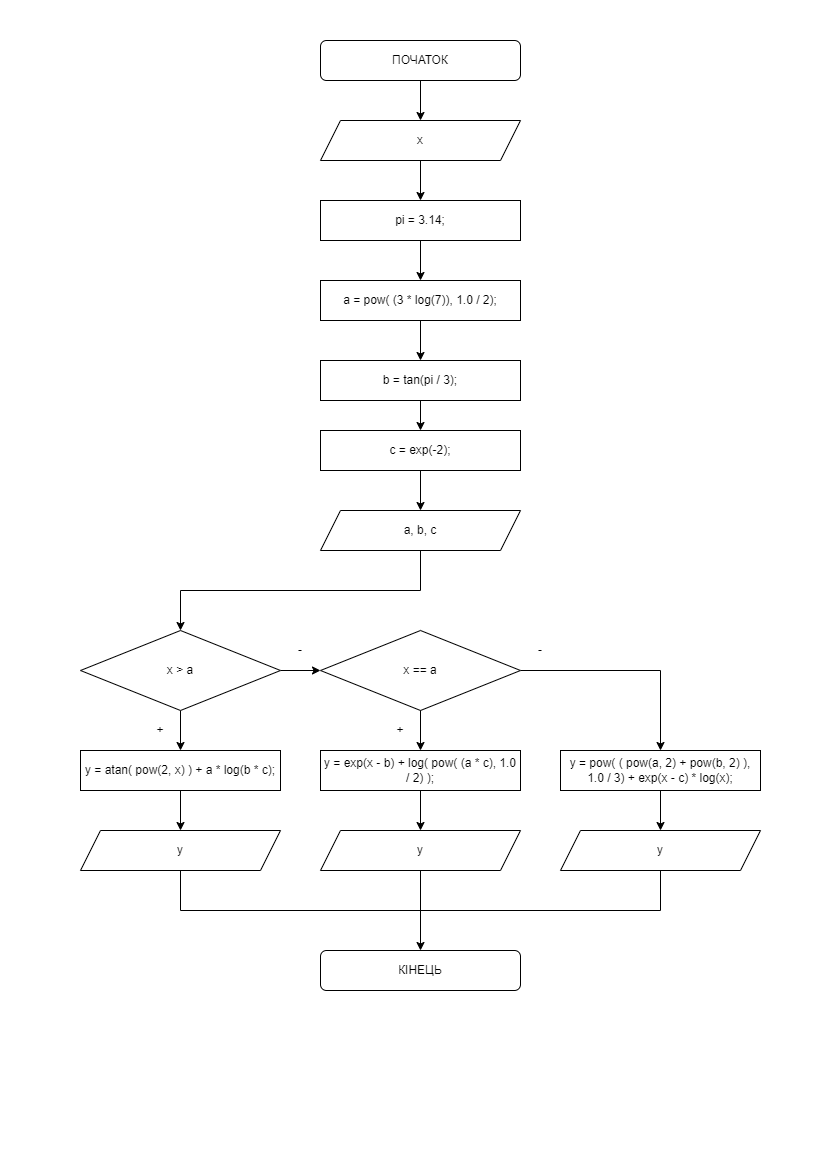

The diagram above was exported from draw.io. Its source (the exported page's mxGraphModel, read from the mxfile embedded in the PNG):
<mxGraphModel dx="868" dy="563" grid="1" gridSize="10" guides="1" tooltips="1" connect="1" arrows="1" fold="1" page="1" pageScale="1" pageWidth="827" pageHeight="1169" math="0" shadow="0">
  <root>
    <mxCell id="0" />
    <mxCell id="1" parent="0" />
    <mxCell id="kE3eGietK-6cFKvTDqvr-4" value="" style="edgeStyle=orthogonalEdgeStyle;rounded=0;orthogonalLoop=1;jettySize=auto;html=1;" parent="1" source="kE3eGietK-6cFKvTDqvr-1" target="kE3eGietK-6cFKvTDqvr-3" edge="1">
      <mxGeometry relative="1" as="geometry" />
    </mxCell>
    <mxCell id="kE3eGietK-6cFKvTDqvr-1" value="ПОЧАТОК" style="rounded=1;whiteSpace=wrap;html=1;" parent="1" vertex="1">
      <mxGeometry x="320" y="40" width="200" height="40" as="geometry" />
    </mxCell>
    <mxCell id="kE3eGietK-6cFKvTDqvr-2" value="КІНЕЦЬ" style="rounded=1;whiteSpace=wrap;html=1;" parent="1" vertex="1">
      <mxGeometry x="320" y="950" width="200" height="40" as="geometry" />
    </mxCell>
    <mxCell id="VZuoqFyYrOe4tzAGW53R-2" value="" style="edgeStyle=orthogonalEdgeStyle;rounded=0;orthogonalLoop=1;jettySize=auto;html=1;" edge="1" parent="1" source="kE3eGietK-6cFKvTDqvr-3" target="VZuoqFyYrOe4tzAGW53R-1">
      <mxGeometry relative="1" as="geometry" />
    </mxCell>
    <mxCell id="kE3eGietK-6cFKvTDqvr-3" value="x" style="shape=parallelogram;perimeter=parallelogramPerimeter;whiteSpace=wrap;html=1;fixedSize=1;" parent="1" vertex="1">
      <mxGeometry x="320" y="120" width="200" height="40" as="geometry" />
    </mxCell>
    <mxCell id="kE3eGietK-6cFKvTDqvr-10" value="" style="edgeStyle=orthogonalEdgeStyle;rounded=0;orthogonalLoop=1;jettySize=auto;html=1;" parent="1" source="kE3eGietK-6cFKvTDqvr-5" target="kE3eGietK-6cFKvTDqvr-6" edge="1">
      <mxGeometry relative="1" as="geometry" />
    </mxCell>
    <mxCell id="kE3eGietK-6cFKvTDqvr-5" value="&lt;div&gt;a = pow( (3 * log(7)), 1.0 / 2);&lt;/div&gt;" style="rounded=0;whiteSpace=wrap;html=1;" parent="1" vertex="1">
      <mxGeometry x="320" y="280" width="200" height="40" as="geometry" />
    </mxCell>
    <mxCell id="kE3eGietK-6cFKvTDqvr-11" value="" style="edgeStyle=orthogonalEdgeStyle;rounded=0;orthogonalLoop=1;jettySize=auto;html=1;" parent="1" source="kE3eGietK-6cFKvTDqvr-6" target="kE3eGietK-6cFKvTDqvr-7" edge="1">
      <mxGeometry relative="1" as="geometry" />
    </mxCell>
    <mxCell id="kE3eGietK-6cFKvTDqvr-6" value="b = tan(pi / 3);" style="rounded=0;whiteSpace=wrap;html=1;" parent="1" vertex="1">
      <mxGeometry x="320" y="360" width="200" height="40" as="geometry" />
    </mxCell>
    <mxCell id="kE3eGietK-6cFKvTDqvr-12" value="" style="edgeStyle=orthogonalEdgeStyle;rounded=0;orthogonalLoop=1;jettySize=auto;html=1;" parent="1" source="kE3eGietK-6cFKvTDqvr-7" target="kE3eGietK-6cFKvTDqvr-8" edge="1">
      <mxGeometry relative="1" as="geometry" />
    </mxCell>
    <mxCell id="kE3eGietK-6cFKvTDqvr-7" value="c = exp(-2);" style="rounded=0;whiteSpace=wrap;html=1;" parent="1" vertex="1">
      <mxGeometry x="320" y="430" width="200" height="40" as="geometry" />
    </mxCell>
    <mxCell id="kE3eGietK-6cFKvTDqvr-16" value="" style="edgeStyle=orthogonalEdgeStyle;rounded=0;orthogonalLoop=1;jettySize=auto;html=1;entryX=0.5;entryY=0;entryDx=0;entryDy=0;" parent="1" source="kE3eGietK-6cFKvTDqvr-8" target="kE3eGietK-6cFKvTDqvr-13" edge="1">
      <mxGeometry relative="1" as="geometry">
        <Array as="points">
          <mxPoint x="420" y="590" />
          <mxPoint x="180" y="590" />
        </Array>
      </mxGeometry>
    </mxCell>
    <mxCell id="kE3eGietK-6cFKvTDqvr-8" value="a, b, c" style="shape=parallelogram;perimeter=parallelogramPerimeter;whiteSpace=wrap;html=1;fixedSize=1;" parent="1" vertex="1">
      <mxGeometry x="320" y="510" width="200" height="40" as="geometry" />
    </mxCell>
    <mxCell id="kE3eGietK-6cFKvTDqvr-15" value="" style="edgeStyle=orthogonalEdgeStyle;rounded=0;orthogonalLoop=1;jettySize=auto;html=1;" parent="1" source="kE3eGietK-6cFKvTDqvr-13" target="kE3eGietK-6cFKvTDqvr-14" edge="1">
      <mxGeometry relative="1" as="geometry" />
    </mxCell>
    <mxCell id="kE3eGietK-6cFKvTDqvr-18" value="" style="edgeStyle=orthogonalEdgeStyle;rounded=0;orthogonalLoop=1;jettySize=auto;html=1;" parent="1" source="kE3eGietK-6cFKvTDqvr-13" target="kE3eGietK-6cFKvTDqvr-17" edge="1">
      <mxGeometry relative="1" as="geometry" />
    </mxCell>
    <mxCell id="kE3eGietK-6cFKvTDqvr-13" value="x &amp;gt; a" style="rhombus;whiteSpace=wrap;html=1;" parent="1" vertex="1">
      <mxGeometry x="80" y="630" width="200" height="80" as="geometry" />
    </mxCell>
    <mxCell id="kE3eGietK-6cFKvTDqvr-29" value="" style="edgeStyle=orthogonalEdgeStyle;rounded=0;orthogonalLoop=1;jettySize=auto;html=1;" parent="1" source="kE3eGietK-6cFKvTDqvr-14" target="kE3eGietK-6cFKvTDqvr-27" edge="1">
      <mxGeometry relative="1" as="geometry" />
    </mxCell>
    <mxCell id="kE3eGietK-6cFKvTDqvr-14" value="x == a" style="rhombus;whiteSpace=wrap;html=1;" parent="1" vertex="1">
      <mxGeometry x="320" y="630" width="200" height="80" as="geometry" />
    </mxCell>
    <mxCell id="kE3eGietK-6cFKvTDqvr-20" value="" style="edgeStyle=orthogonalEdgeStyle;rounded=0;orthogonalLoop=1;jettySize=auto;html=1;" parent="1" source="kE3eGietK-6cFKvTDqvr-17" target="kE3eGietK-6cFKvTDqvr-19" edge="1">
      <mxGeometry relative="1" as="geometry" />
    </mxCell>
    <mxCell id="kE3eGietK-6cFKvTDqvr-17" value="y = atan( pow(2, x) ) + a * log(b * c);" style="rounded=0;whiteSpace=wrap;html=1;" parent="1" vertex="1">
      <mxGeometry x="80" y="750" width="200" height="40" as="geometry" />
    </mxCell>
    <mxCell id="kE3eGietK-6cFKvTDqvr-19" value="y" style="shape=parallelogram;perimeter=parallelogramPerimeter;whiteSpace=wrap;html=1;fixedSize=1;" parent="1" vertex="1">
      <mxGeometry x="80" y="830" width="200" height="40" as="geometry" />
    </mxCell>
    <mxCell id="kE3eGietK-6cFKvTDqvr-21" value="" style="edgeStyle=orthogonalEdgeStyle;rounded=0;orthogonalLoop=1;jettySize=auto;html=1;" parent="1" target="kE3eGietK-6cFKvTDqvr-23" edge="1">
      <mxGeometry relative="1" as="geometry">
        <mxPoint x="420" y="710" as="sourcePoint" />
      </mxGeometry>
    </mxCell>
    <mxCell id="kE3eGietK-6cFKvTDqvr-22" value="" style="edgeStyle=orthogonalEdgeStyle;rounded=0;orthogonalLoop=1;jettySize=auto;html=1;" parent="1" source="kE3eGietK-6cFKvTDqvr-23" target="kE3eGietK-6cFKvTDqvr-24" edge="1">
      <mxGeometry relative="1" as="geometry" />
    </mxCell>
    <mxCell id="kE3eGietK-6cFKvTDqvr-23" value="y = exp(x - b) + log( pow( (a * c), 1.0 / 2) );" style="rounded=0;whiteSpace=wrap;html=1;" parent="1" vertex="1">
      <mxGeometry x="320" y="750" width="200" height="40" as="geometry" />
    </mxCell>
    <mxCell id="zbYgM0ZVAb8PeGYK3q0b-1" value="" style="edgeStyle=orthogonalEdgeStyle;rounded=0;orthogonalLoop=1;jettySize=auto;html=1;" parent="1" source="kE3eGietK-6cFKvTDqvr-24" target="kE3eGietK-6cFKvTDqvr-2" edge="1">
      <mxGeometry relative="1" as="geometry" />
    </mxCell>
    <mxCell id="kE3eGietK-6cFKvTDqvr-24" value="y" style="shape=parallelogram;perimeter=parallelogramPerimeter;whiteSpace=wrap;html=1;fixedSize=1;" parent="1" vertex="1">
      <mxGeometry x="320" y="830" width="200" height="40" as="geometry" />
    </mxCell>
    <mxCell id="kE3eGietK-6cFKvTDqvr-26" value="" style="edgeStyle=orthogonalEdgeStyle;rounded=0;orthogonalLoop=1;jettySize=auto;html=1;" parent="1" source="kE3eGietK-6cFKvTDqvr-27" target="kE3eGietK-6cFKvTDqvr-28" edge="1">
      <mxGeometry relative="1" as="geometry" />
    </mxCell>
    <mxCell id="kE3eGietK-6cFKvTDqvr-27" value="y = pow( ( pow(a, 2) + pow(b, 2) ), 1.0 / 3) + exp(x - c) * log(x);" style="rounded=0;whiteSpace=wrap;html=1;" parent="1" vertex="1">
      <mxGeometry x="560" y="750" width="200" height="40" as="geometry" />
    </mxCell>
    <mxCell id="kE3eGietK-6cFKvTDqvr-28" value="y" style="shape=parallelogram;perimeter=parallelogramPerimeter;whiteSpace=wrap;html=1;fixedSize=1;" parent="1" vertex="1">
      <mxGeometry x="560" y="830" width="200" height="40" as="geometry" />
    </mxCell>
    <mxCell id="kE3eGietK-6cFKvTDqvr-31" value="" style="endArrow=none;html=1;rounded=0;" parent="1" edge="1">
      <mxGeometry width="50" height="50" relative="1" as="geometry">
        <mxPoint x="180" y="910" as="sourcePoint" />
        <mxPoint x="660" y="910" as="targetPoint" />
      </mxGeometry>
    </mxCell>
    <mxCell id="kE3eGietK-6cFKvTDqvr-33" value="" style="endArrow=none;html=1;rounded=0;entryX=0.5;entryY=1;entryDx=0;entryDy=0;" parent="1" target="kE3eGietK-6cFKvTDqvr-28" edge="1">
      <mxGeometry width="50" height="50" relative="1" as="geometry">
        <mxPoint x="660" y="910" as="sourcePoint" />
        <mxPoint x="650" y="940" as="targetPoint" />
      </mxGeometry>
    </mxCell>
    <mxCell id="kE3eGietK-6cFKvTDqvr-34" value="-" style="text;html=1;strokeColor=none;fillColor=none;align=center;verticalAlign=middle;whiteSpace=wrap;rounded=0;" parent="1" vertex="1">
      <mxGeometry x="280" y="630" width="40" height="40" as="geometry" />
    </mxCell>
    <mxCell id="kE3eGietK-6cFKvTDqvr-35" value="-" style="text;html=1;strokeColor=none;fillColor=none;align=center;verticalAlign=middle;whiteSpace=wrap;rounded=0;" parent="1" vertex="1">
      <mxGeometry x="520" y="630" width="40" height="40" as="geometry" />
    </mxCell>
    <mxCell id="kE3eGietK-6cFKvTDqvr-36" value="+" style="text;html=1;strokeColor=none;fillColor=none;align=center;verticalAlign=middle;whiteSpace=wrap;rounded=0;" parent="1" vertex="1">
      <mxGeometry x="140" y="710" width="40" height="40" as="geometry" />
    </mxCell>
    <mxCell id="kE3eGietK-6cFKvTDqvr-37" value="+" style="text;html=1;strokeColor=none;fillColor=none;align=center;verticalAlign=middle;whiteSpace=wrap;rounded=0;" parent="1" vertex="1">
      <mxGeometry x="380" y="710" width="40" height="40" as="geometry" />
    </mxCell>
    <mxCell id="zbYgM0ZVAb8PeGYK3q0b-2" value="" style="endArrow=none;html=1;rounded=0;entryX=0.5;entryY=1;entryDx=0;entryDy=0;" parent="1" target="kE3eGietK-6cFKvTDqvr-19" edge="1">
      <mxGeometry width="50" height="50" relative="1" as="geometry">
        <mxPoint x="180" y="910" as="sourcePoint" />
        <mxPoint x="190" y="930" as="targetPoint" />
      </mxGeometry>
    </mxCell>
    <mxCell id="VZuoqFyYrOe4tzAGW53R-3" value="" style="edgeStyle=orthogonalEdgeStyle;rounded=0;orthogonalLoop=1;jettySize=auto;html=1;" edge="1" parent="1" source="VZuoqFyYrOe4tzAGW53R-1" target="kE3eGietK-6cFKvTDqvr-5">
      <mxGeometry relative="1" as="geometry" />
    </mxCell>
    <mxCell id="VZuoqFyYrOe4tzAGW53R-1" value="pi = 3.14;" style="rounded=0;whiteSpace=wrap;html=1;" vertex="1" parent="1">
      <mxGeometry x="320" y="200" width="200" height="40" as="geometry" />
    </mxCell>
  </root>
</mxGraphModel>